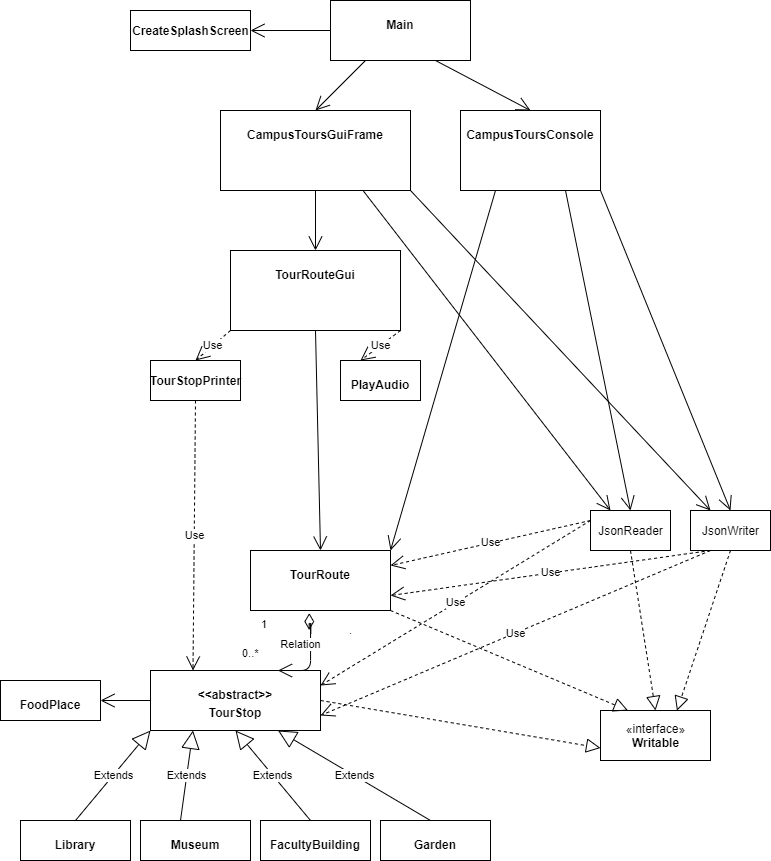

The diagram above was exported from draw.io. Its source (the exported page's mxGraphModel, read from the mxfile embedded in the PNG):
<mxGraphModel dx="1221" dy="681" grid="1" gridSize="10" guides="1" tooltips="1" connect="1" arrows="1" fold="1" page="1" pageScale="1" pageWidth="850" pageHeight="1100" math="0" shadow="0">
  <root>
    <mxCell id="0" />
    <mxCell id="1" parent="0" />
    <mxCell id="68r3_F6jmsb6S5L0ArSv-2" value="&lt;p style=&quot;margin: 0px ; margin-top: 4px ; text-align: center&quot;&gt;&lt;br&gt;&lt;b&gt;&amp;lt;&amp;lt;abstract&amp;gt;&amp;gt;&lt;/b&gt;&lt;/p&gt;&lt;p style=&quot;margin: 0px ; margin-top: 4px ; text-align: center&quot;&gt;&lt;b&gt;TourStop&lt;/b&gt;&lt;/p&gt;" style="verticalAlign=top;align=left;overflow=fill;fontSize=12;fontFamily=Helvetica;html=1;" vertex="1" parent="1">
      <mxGeometry x="190" y="710" width="170" height="60" as="geometry" />
    </mxCell>
    <mxCell id="68r3_F6jmsb6S5L0ArSv-3" value="&lt;p style=&quot;margin: 0px ; margin-top: 4px ; text-align: center&quot;&gt;&lt;br&gt;&lt;b&gt;FoodPlace&lt;/b&gt;&lt;/p&gt;" style="verticalAlign=top;align=left;overflow=fill;fontSize=12;fontFamily=Helvetica;html=1;" vertex="1" parent="1">
      <mxGeometry x="40" y="720" width="100" height="40" as="geometry" />
    </mxCell>
    <mxCell id="68r3_F6jmsb6S5L0ArSv-4" value="&lt;p style=&quot;margin: 0px ; margin-top: 4px ; text-align: center&quot;&gt;&lt;br&gt;&lt;b&gt;Library&lt;/b&gt;&lt;/p&gt;" style="verticalAlign=top;align=left;overflow=fill;fontSize=12;fontFamily=Helvetica;html=1;" vertex="1" parent="1">
      <mxGeometry x="60" y="860" width="110" height="40" as="geometry" />
    </mxCell>
    <mxCell id="68r3_F6jmsb6S5L0ArSv-5" value="&lt;p style=&quot;margin: 0px ; margin-top: 4px ; text-align: center&quot;&gt;&lt;br&gt;&lt;b&gt;Museum&lt;/b&gt;&lt;/p&gt;" style="verticalAlign=top;align=left;overflow=fill;fontSize=12;fontFamily=Helvetica;html=1;" vertex="1" parent="1">
      <mxGeometry x="180" y="860" width="110" height="40" as="geometry" />
    </mxCell>
    <mxCell id="68r3_F6jmsb6S5L0ArSv-6" value="&lt;p style=&quot;margin: 0px ; margin-top: 4px ; text-align: center&quot;&gt;&lt;br&gt;&lt;b&gt;FacultyBuilding&lt;/b&gt;&lt;/p&gt;" style="verticalAlign=top;align=left;overflow=fill;fontSize=12;fontFamily=Helvetica;html=1;" vertex="1" parent="1">
      <mxGeometry x="300" y="860" width="110" height="40" as="geometry" />
    </mxCell>
    <mxCell id="68r3_F6jmsb6S5L0ArSv-7" value="&lt;p style=&quot;margin: 0px ; margin-top: 4px ; text-align: center&quot;&gt;&lt;br&gt;&lt;b&gt;Garden&lt;/b&gt;&lt;/p&gt;" style="verticalAlign=top;align=left;overflow=fill;fontSize=12;fontFamily=Helvetica;html=1;" vertex="1" parent="1">
      <mxGeometry x="420" y="860" width="110" height="40" as="geometry" />
    </mxCell>
    <mxCell id="68r3_F6jmsb6S5L0ArSv-8" value="&lt;p style=&quot;margin: 0px ; margin-top: 4px ; text-align: center&quot;&gt;&lt;br&gt;&lt;b&gt;TourRoute&lt;/b&gt;&lt;/p&gt;" style="verticalAlign=top;align=left;overflow=fill;fontSize=12;fontFamily=Helvetica;html=1;" vertex="1" parent="1">
      <mxGeometry x="290" y="590" width="140" height="60" as="geometry" />
    </mxCell>
    <mxCell id="68r3_F6jmsb6S5L0ArSv-9" value="Extends" style="endArrow=block;endSize=16;endFill=0;html=1;exitX=0.5;exitY=0;exitDx=0;exitDy=0;entryX=0;entryY=1;entryDx=0;entryDy=0;" edge="1" parent="1" source="68r3_F6jmsb6S5L0ArSv-4" target="68r3_F6jmsb6S5L0ArSv-2">
      <mxGeometry width="160" relative="1" as="geometry">
        <mxPoint x="60" y="820" as="sourcePoint" />
        <mxPoint x="220" y="820" as="targetPoint" />
      </mxGeometry>
    </mxCell>
    <mxCell id="68r3_F6jmsb6S5L0ArSv-10" value="Extends" style="endArrow=block;endSize=16;endFill=0;html=1;exitX=0.5;exitY=0;exitDx=0;exitDy=0;entryX=0.25;entryY=1;entryDx=0;entryDy=0;" edge="1" parent="1" target="68r3_F6jmsb6S5L0ArSv-2">
      <mxGeometry width="160" relative="1" as="geometry">
        <mxPoint x="220" y="860" as="sourcePoint" />
        <mxPoint x="325" y="770" as="targetPoint" />
      </mxGeometry>
    </mxCell>
    <mxCell id="68r3_F6jmsb6S5L0ArSv-11" value="Extends" style="endArrow=block;endSize=16;endFill=0;html=1;exitX=0.5;exitY=0;exitDx=0;exitDy=0;entryX=0.5;entryY=1;entryDx=0;entryDy=0;" edge="1" parent="1" target="68r3_F6jmsb6S5L0ArSv-2">
      <mxGeometry width="160" relative="1" as="geometry">
        <mxPoint x="350" y="860" as="sourcePoint" />
        <mxPoint x="455" y="770" as="targetPoint" />
      </mxGeometry>
    </mxCell>
    <mxCell id="68r3_F6jmsb6S5L0ArSv-12" value="Extends" style="endArrow=block;endSize=16;endFill=0;html=1;exitX=0.5;exitY=0;exitDx=0;exitDy=0;entryX=0.75;entryY=1;entryDx=0;entryDy=0;" edge="1" parent="1" target="68r3_F6jmsb6S5L0ArSv-2">
      <mxGeometry width="160" relative="1" as="geometry">
        <mxPoint x="470" y="860" as="sourcePoint" />
        <mxPoint x="575" y="770" as="targetPoint" />
      </mxGeometry>
    </mxCell>
    <mxCell id="68r3_F6jmsb6S5L0ArSv-13" value="" style="endArrow=open;endFill=1;endSize=12;html=1;entryX=1;entryY=0.5;entryDx=0;entryDy=0;exitX=0;exitY=0.5;exitDx=0;exitDy=0;" edge="1" parent="1" source="68r3_F6jmsb6S5L0ArSv-2" target="68r3_F6jmsb6S5L0ArSv-3">
      <mxGeometry width="160" relative="1" as="geometry">
        <mxPoint x="340" y="680" as="sourcePoint" />
        <mxPoint x="500" y="680" as="targetPoint" />
      </mxGeometry>
    </mxCell>
    <mxCell id="68r3_F6jmsb6S5L0ArSv-17" value="Relation" style="endArrow=open;html=1;endSize=12;startArrow=diamondThin;startSize=14;startFill=0;edgeStyle=orthogonalEdgeStyle;exitX=0.42;exitY=1.043;exitDx=0;exitDy=0;exitPerimeter=0;entryX=0.75;entryY=0;entryDx=0;entryDy=0;" edge="1" parent="1" source="68r3_F6jmsb6S5L0ArSv-8" target="68r3_F6jmsb6S5L0ArSv-2">
      <mxGeometry x="-0.3064" y="-10" relative="1" as="geometry">
        <mxPoint x="340" y="680" as="sourcePoint" />
        <mxPoint x="300" y="709" as="targetPoint" />
        <Array as="points">
          <mxPoint x="350" y="663" />
          <mxPoint x="350" y="710" />
        </Array>
        <mxPoint y="1" as="offset" />
      </mxGeometry>
    </mxCell>
    <mxCell id="68r3_F6jmsb6S5L0ArSv-18" value="0..*" style="edgeLabel;resizable=0;html=1;align=left;verticalAlign=top;" connectable="0" vertex="1" parent="68r3_F6jmsb6S5L0ArSv-17">
      <mxGeometry x="-1" relative="1" as="geometry">
        <mxPoint x="-69" y="27" as="offset" />
      </mxGeometry>
    </mxCell>
    <mxCell id="68r3_F6jmsb6S5L0ArSv-19" value="1" style="edgeLabel;resizable=0;html=1;align=right;verticalAlign=top;" connectable="0" vertex="1" parent="68r3_F6jmsb6S5L0ArSv-17">
      <mxGeometry x="1" relative="1" as="geometry">
        <mxPoint x="-10" y="-59" as="offset" />
      </mxGeometry>
    </mxCell>
    <mxCell id="68r3_F6jmsb6S5L0ArSv-21" value="." style="edgeLabel;html=1;align=center;verticalAlign=middle;resizable=0;points=[];" vertex="1" connectable="0" parent="68r3_F6jmsb6S5L0ArSv-17">
      <mxGeometry x="1" y="-12" relative="1" as="geometry">
        <mxPoint x="72" y="-29" as="offset" />
      </mxGeometry>
    </mxCell>
    <mxCell id="68r3_F6jmsb6S5L0ArSv-23" value="«interface»&lt;br&gt;&lt;b&gt;Writable&lt;/b&gt;" style="html=1;" vertex="1" parent="1">
      <mxGeometry x="640" y="750" width="110" height="50" as="geometry" />
    </mxCell>
    <mxCell id="68r3_F6jmsb6S5L0ArSv-25" value="" style="endArrow=block;dashed=1;endFill=0;endSize=12;html=1;exitX=0.5;exitY=1;exitDx=0;exitDy=0;entryX=0.695;entryY=0.004;entryDx=0;entryDy=0;entryPerimeter=0;" edge="1" parent="1" source="68r3_F6jmsb6S5L0ArSv-28" target="68r3_F6jmsb6S5L0ArSv-23">
      <mxGeometry width="160" relative="1" as="geometry">
        <mxPoint x="610" y="630" as="sourcePoint" />
        <mxPoint x="610" y="800" as="targetPoint" />
      </mxGeometry>
    </mxCell>
    <mxCell id="68r3_F6jmsb6S5L0ArSv-26" value="" style="endArrow=block;dashed=1;endFill=0;endSize=12;html=1;exitX=0.5;exitY=1;exitDx=0;exitDy=0;entryX=0.5;entryY=0;entryDx=0;entryDy=0;" edge="1" parent="1" source="68r3_F6jmsb6S5L0ArSv-27" target="68r3_F6jmsb6S5L0ArSv-23">
      <mxGeometry width="160" relative="1" as="geometry">
        <mxPoint x="560" y="710" as="sourcePoint" />
        <mxPoint x="690" y="720" as="targetPoint" />
      </mxGeometry>
    </mxCell>
    <mxCell id="68r3_F6jmsb6S5L0ArSv-27" value="JsonReader&lt;br&gt;" style="html=1;" vertex="1" parent="1">
      <mxGeometry x="630" y="550" width="80" height="40" as="geometry" />
    </mxCell>
    <mxCell id="68r3_F6jmsb6S5L0ArSv-28" value="JsonWriter" style="html=1;" vertex="1" parent="1">
      <mxGeometry x="730" y="550" width="80" height="40" as="geometry" />
    </mxCell>
    <mxCell id="68r3_F6jmsb6S5L0ArSv-30" value="Use" style="endArrow=open;endSize=12;dashed=1;html=1;entryX=0.25;entryY=0;entryDx=0;entryDy=0;exitX=0.5;exitY=1;exitDx=0;exitDy=0;" edge="1" parent="1" source="68r3_F6jmsb6S5L0ArSv-33" target="68r3_F6jmsb6S5L0ArSv-2">
      <mxGeometry width="160" relative="1" as="geometry">
        <mxPoint x="90" y="560" as="sourcePoint" />
        <mxPoint x="192.5" y="670" as="targetPoint" />
      </mxGeometry>
    </mxCell>
    <mxCell id="68r3_F6jmsb6S5L0ArSv-31" value="" style="endArrow=block;dashed=1;endFill=0;endSize=12;html=1;exitX=1;exitY=1;exitDx=0;exitDy=0;entryX=0.25;entryY=0;entryDx=0;entryDy=0;" edge="1" parent="1" source="68r3_F6jmsb6S5L0ArSv-8" target="68r3_F6jmsb6S5L0ArSv-23">
      <mxGeometry width="160" relative="1" as="geometry">
        <mxPoint x="570" y="680" as="sourcePoint" />
        <mxPoint x="430" y="750" as="targetPoint" />
      </mxGeometry>
    </mxCell>
    <mxCell id="68r3_F6jmsb6S5L0ArSv-32" value="" style="endArrow=block;dashed=1;endFill=0;endSize=12;html=1;exitX=1;exitY=0.5;exitDx=0;exitDy=0;entryX=0;entryY=0.75;entryDx=0;entryDy=0;" edge="1" parent="1" source="68r3_F6jmsb6S5L0ArSv-2" target="68r3_F6jmsb6S5L0ArSv-23">
      <mxGeometry width="160" relative="1" as="geometry">
        <mxPoint x="660" y="680" as="sourcePoint" />
        <mxPoint x="410" y="780" as="targetPoint" />
      </mxGeometry>
    </mxCell>
    <mxCell id="68r3_F6jmsb6S5L0ArSv-33" value="&lt;b&gt;TourStopPrinter&lt;/b&gt;" style="html=1;" vertex="1" parent="1">
      <mxGeometry x="190" y="400" width="90" height="40" as="geometry" />
    </mxCell>
    <mxCell id="68r3_F6jmsb6S5L0ArSv-38" value="&lt;p style=&quot;margin: 0px ; margin-top: 4px ; text-align: center&quot;&gt;&lt;br&gt;&lt;b&gt;PlayAudio&lt;/b&gt;&lt;/p&gt;&lt;p style=&quot;margin: 0px ; margin-top: 4px ; text-align: center&quot;&gt;&lt;b&gt;&lt;br&gt;&lt;/b&gt;&lt;/p&gt;" style="verticalAlign=top;align=left;overflow=fill;fontSize=12;fontFamily=Helvetica;html=1;" vertex="1" parent="1">
      <mxGeometry x="380" y="400" width="80" height="40" as="geometry" />
    </mxCell>
    <mxCell id="68r3_F6jmsb6S5L0ArSv-39" value="&lt;p style=&quot;margin: 0px ; margin-top: 4px ; text-align: center&quot;&gt;&lt;br&gt;&lt;b&gt;TourRouteGui&lt;/b&gt;&lt;/p&gt;&lt;p style=&quot;margin: 0px ; margin-top: 4px ; text-align: center&quot;&gt;&lt;b&gt;&lt;br&gt;&lt;/b&gt;&lt;/p&gt;" style="verticalAlign=top;align=left;overflow=fill;fontSize=12;fontFamily=Helvetica;html=1;" vertex="1" parent="1">
      <mxGeometry x="270" y="290" width="170" height="80" as="geometry" />
    </mxCell>
    <mxCell id="68r3_F6jmsb6S5L0ArSv-40" value="Use" style="endArrow=open;endSize=12;dashed=1;html=1;entryX=0.5;entryY=0;entryDx=0;entryDy=0;exitX=0;exitY=1;exitDx=0;exitDy=0;" edge="1" parent="1" source="68r3_F6jmsb6S5L0ArSv-39" target="68r3_F6jmsb6S5L0ArSv-33">
      <mxGeometry width="160" relative="1" as="geometry">
        <mxPoint x="160" y="430" as="sourcePoint" />
        <mxPoint x="320" y="430" as="targetPoint" />
      </mxGeometry>
    </mxCell>
    <mxCell id="68r3_F6jmsb6S5L0ArSv-43" value="" style="endArrow=open;endFill=1;endSize=12;html=1;exitX=0.5;exitY=1;exitDx=0;exitDy=0;entryX=0.5;entryY=0;entryDx=0;entryDy=0;" edge="1" parent="1" source="68r3_F6jmsb6S5L0ArSv-39" target="68r3_F6jmsb6S5L0ArSv-8">
      <mxGeometry width="160" relative="1" as="geometry">
        <mxPoint x="360" y="440" as="sourcePoint" />
        <mxPoint x="360" y="540" as="targetPoint" />
      </mxGeometry>
    </mxCell>
    <mxCell id="68r3_F6jmsb6S5L0ArSv-45" value="Use" style="endArrow=open;endSize=12;dashed=1;html=1;entryX=0.25;entryY=0;entryDx=0;entryDy=0;exitX=1;exitY=1;exitDx=0;exitDy=0;" edge="1" parent="1" source="68r3_F6jmsb6S5L0ArSv-39" target="68r3_F6jmsb6S5L0ArSv-38">
      <mxGeometry width="160" relative="1" as="geometry">
        <mxPoint x="620" y="440" as="sourcePoint" />
        <mxPoint x="550" y="520" as="targetPoint" />
      </mxGeometry>
    </mxCell>
    <mxCell id="68r3_F6jmsb6S5L0ArSv-46" value="&lt;p style=&quot;margin: 0px ; margin-top: 4px ; text-align: center&quot;&gt;&lt;br&gt;&lt;b&gt;CampusToursConsole&lt;/b&gt;&lt;/p&gt;" style="verticalAlign=top;align=left;overflow=fill;fontSize=12;fontFamily=Helvetica;html=1;" vertex="1" parent="1">
      <mxGeometry x="500" y="150" width="140" height="80" as="geometry" />
    </mxCell>
    <mxCell id="68r3_F6jmsb6S5L0ArSv-47" value="" style="endArrow=open;endFill=1;endSize=12;html=1;entryX=1;entryY=0;entryDx=0;entryDy=0;exitX=0.25;exitY=1;exitDx=0;exitDy=0;" edge="1" parent="1" source="68r3_F6jmsb6S5L0ArSv-46" target="68r3_F6jmsb6S5L0ArSv-8">
      <mxGeometry width="160" relative="1" as="geometry">
        <mxPoint x="600" y="440" as="sourcePoint" />
        <mxPoint x="600" y="590" as="targetPoint" />
      </mxGeometry>
    </mxCell>
    <mxCell id="68r3_F6jmsb6S5L0ArSv-48" value="&lt;p style=&quot;margin: 0px ; margin-top: 4px ; text-align: center&quot;&gt;&lt;br&gt;&lt;b&gt;CampusToursGuiFrame&lt;/b&gt;&lt;/p&gt;&lt;p style=&quot;margin: 0px ; margin-top: 4px ; text-align: center&quot;&gt;&lt;b&gt;&lt;br&gt;&lt;/b&gt;&lt;/p&gt;" style="verticalAlign=top;align=left;overflow=fill;fontSize=12;fontFamily=Helvetica;html=1;" vertex="1" parent="1">
      <mxGeometry x="260" y="150" width="190" height="80" as="geometry" />
    </mxCell>
    <mxCell id="68r3_F6jmsb6S5L0ArSv-49" value="" style="endArrow=open;endFill=1;endSize=12;html=1;entryX=0.5;entryY=0;entryDx=0;entryDy=0;exitX=0.5;exitY=1;exitDx=0;exitDy=0;" edge="1" parent="1" source="68r3_F6jmsb6S5L0ArSv-48" target="68r3_F6jmsb6S5L0ArSv-39">
      <mxGeometry width="160" relative="1" as="geometry">
        <mxPoint x="310" y="250" as="sourcePoint" />
        <mxPoint x="470" y="250" as="targetPoint" />
      </mxGeometry>
    </mxCell>
    <mxCell id="68r3_F6jmsb6S5L0ArSv-50" value="&lt;p style=&quot;margin: 0px ; margin-top: 4px ; text-align: center&quot;&gt;&lt;br&gt;&lt;b&gt;Main&lt;/b&gt;&lt;/p&gt;" style="verticalAlign=top;align=left;overflow=fill;fontSize=12;fontFamily=Helvetica;html=1;" vertex="1" parent="1">
      <mxGeometry x="370" y="40" width="140" height="60" as="geometry" />
    </mxCell>
    <mxCell id="68r3_F6jmsb6S5L0ArSv-51" value="" style="endArrow=open;endFill=1;endSize=12;html=1;exitX=0.25;exitY=1;exitDx=0;exitDy=0;entryX=0.5;entryY=0;entryDx=0;entryDy=0;" edge="1" parent="1" source="68r3_F6jmsb6S5L0ArSv-50" target="68r3_F6jmsb6S5L0ArSv-48">
      <mxGeometry width="160" relative="1" as="geometry">
        <mxPoint x="330" y="190" as="sourcePoint" />
        <mxPoint x="490" y="190" as="targetPoint" />
      </mxGeometry>
    </mxCell>
    <mxCell id="68r3_F6jmsb6S5L0ArSv-52" value="" style="endArrow=open;endFill=1;endSize=12;html=1;exitX=0.75;exitY=1;exitDx=0;exitDy=0;entryX=0.5;entryY=0;entryDx=0;entryDy=0;" edge="1" parent="1" source="68r3_F6jmsb6S5L0ArSv-50" target="68r3_F6jmsb6S5L0ArSv-46">
      <mxGeometry width="160" relative="1" as="geometry">
        <mxPoint x="415" y="110" as="sourcePoint" />
        <mxPoint x="365" y="160" as="targetPoint" />
      </mxGeometry>
    </mxCell>
    <mxCell id="68r3_F6jmsb6S5L0ArSv-53" value="" style="endArrow=open;endFill=1;endSize=12;html=1;exitX=0;exitY=0.5;exitDx=0;exitDy=0;entryX=1;entryY=0.5;entryDx=0;entryDy=0;" edge="1" parent="1" source="68r3_F6jmsb6S5L0ArSv-50" target="68r3_F6jmsb6S5L0ArSv-56">
      <mxGeometry width="160" relative="1" as="geometry">
        <mxPoint x="270" y="80" as="sourcePoint" />
        <mxPoint x="310" y="70" as="targetPoint" />
      </mxGeometry>
    </mxCell>
    <mxCell id="68r3_F6jmsb6S5L0ArSv-56" value="&lt;b&gt;CreateSplashScreen&lt;/b&gt;" style="html=1;" vertex="1" parent="1">
      <mxGeometry x="170" y="50" width="120" height="40" as="geometry" />
    </mxCell>
    <mxCell id="68r3_F6jmsb6S5L0ArSv-60" value="" style="endArrow=open;endFill=1;endSize=12;html=1;exitX=0.75;exitY=1;exitDx=0;exitDy=0;entryX=0.5;entryY=0;entryDx=0;entryDy=0;" edge="1" parent="1" source="68r3_F6jmsb6S5L0ArSv-46" target="68r3_F6jmsb6S5L0ArSv-27">
      <mxGeometry width="160" relative="1" as="geometry">
        <mxPoint x="530" y="480" as="sourcePoint" />
        <mxPoint x="690" y="480" as="targetPoint" />
      </mxGeometry>
    </mxCell>
    <mxCell id="68r3_F6jmsb6S5L0ArSv-61" value="" style="endArrow=open;endFill=1;endSize=12;html=1;entryX=0.5;entryY=0;entryDx=0;entryDy=0;exitX=1;exitY=1;exitDx=0;exitDy=0;" edge="1" parent="1" source="68r3_F6jmsb6S5L0ArSv-46" target="68r3_F6jmsb6S5L0ArSv-28">
      <mxGeometry width="160" relative="1" as="geometry">
        <mxPoint x="610" y="250" as="sourcePoint" />
        <mxPoint x="710" y="550" as="targetPoint" />
      </mxGeometry>
    </mxCell>
    <mxCell id="68r3_F6jmsb6S5L0ArSv-62" value="" style="endArrow=open;endFill=1;endSize=12;html=1;exitX=1;exitY=1;exitDx=0;exitDy=0;entryX=0.25;entryY=0;entryDx=0;entryDy=0;" edge="1" parent="1" source="68r3_F6jmsb6S5L0ArSv-48" target="68r3_F6jmsb6S5L0ArSv-28">
      <mxGeometry width="160" relative="1" as="geometry">
        <mxPoint x="590" y="250" as="sourcePoint" />
        <mxPoint x="690" y="570" as="targetPoint" />
      </mxGeometry>
    </mxCell>
    <mxCell id="68r3_F6jmsb6S5L0ArSv-63" value="" style="endArrow=open;endFill=1;endSize=12;html=1;exitX=0.75;exitY=1;exitDx=0;exitDy=0;entryX=0.25;entryY=0;entryDx=0;entryDy=0;" edge="1" parent="1" source="68r3_F6jmsb6S5L0ArSv-48" target="68r3_F6jmsb6S5L0ArSv-27">
      <mxGeometry width="160" relative="1" as="geometry">
        <mxPoint x="425" y="230" as="sourcePoint" />
        <mxPoint x="525" y="550" as="targetPoint" />
      </mxGeometry>
    </mxCell>
    <mxCell id="68r3_F6jmsb6S5L0ArSv-66" value="Use" style="endArrow=open;endSize=12;dashed=1;html=1;entryX=1;entryY=0.25;entryDx=0;entryDy=0;exitX=0;exitY=0.25;exitDx=0;exitDy=0;" edge="1" parent="1" source="68r3_F6jmsb6S5L0ArSv-27" target="68r3_F6jmsb6S5L0ArSv-8">
      <mxGeometry width="160" relative="1" as="geometry">
        <mxPoint x="470" y="610" as="sourcePoint" />
        <mxPoint x="440" y="610" as="targetPoint" />
      </mxGeometry>
    </mxCell>
    <mxCell id="68r3_F6jmsb6S5L0ArSv-67" value="Use" style="endArrow=open;endSize=12;dashed=1;html=1;entryX=1;entryY=0.75;entryDx=0;entryDy=0;exitX=0.25;exitY=1;exitDx=0;exitDy=0;" edge="1" parent="1" source="68r3_F6jmsb6S5L0ArSv-28" target="68r3_F6jmsb6S5L0ArSv-8">
      <mxGeometry width="160" relative="1" as="geometry">
        <mxPoint x="690" y="600" as="sourcePoint" />
        <mxPoint x="440" y="615" as="targetPoint" />
      </mxGeometry>
    </mxCell>
    <mxCell id="68r3_F6jmsb6S5L0ArSv-68" value="Use" style="endArrow=open;endSize=12;dashed=1;html=1;entryX=1;entryY=0.25;entryDx=0;entryDy=0;" edge="1" parent="1" target="68r3_F6jmsb6S5L0ArSv-2">
      <mxGeometry width="160" relative="1" as="geometry">
        <mxPoint x="630" y="560" as="sourcePoint" />
        <mxPoint x="450" y="625" as="targetPoint" />
      </mxGeometry>
    </mxCell>
    <mxCell id="68r3_F6jmsb6S5L0ArSv-69" value="Use" style="endArrow=open;endSize=12;dashed=1;html=1;entryX=1;entryY=0.75;entryDx=0;entryDy=0;exitX=0.25;exitY=1;exitDx=0;exitDy=0;" edge="1" parent="1" source="68r3_F6jmsb6S5L0ArSv-28" target="68r3_F6jmsb6S5L0ArSv-2">
      <mxGeometry width="160" relative="1" as="geometry">
        <mxPoint x="660" y="590" as="sourcePoint" />
        <mxPoint x="460" y="635" as="targetPoint" />
      </mxGeometry>
    </mxCell>
  </root>
</mxGraphModel>